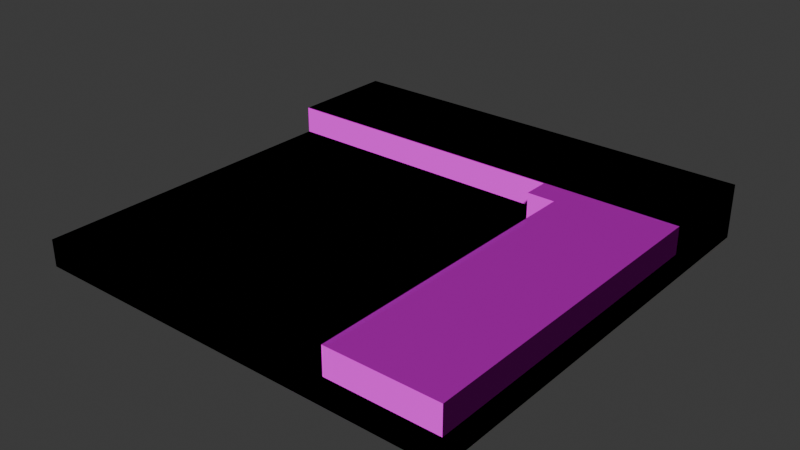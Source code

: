 # Source: grid-models.blend  (saved by Blender 5.0.119; exported with 4.5.12 LTS)
import bpy
from mathutils import Matrix  # noqa: F401  (used for matrix-valued properties, if any)

bpy.ops.wm.read_factory_settings(use_empty=True)
scene = bpy.context.scene
scene.name = 'Scene'

# ---- collections
col_collection = bpy.data.collections.new('Collection'); scene.collection.children.link(col_collection)

# ---- images (referenced by path relative to the original .blend; pixels are not part of the script)
import os
ASSET_DIR = os.environ.get("B2B_ASSET_DIR", "")  # directory of the original .blend (textures are referenced by path, not embedded)
HERE = os.path.dirname(os.path.abspath(__file__))  # packed textures are extracted next to this script under _unpacked/

def load_image(name, relpath, width, height, colorspace="sRGB"):
    """Load a texture the original file referenced (path relative to the .blend, or extracted next to this script)."""
    p = next((c for c in (os.path.join(HERE, relpath), os.path.join(ASSET_DIR, relpath)) if relpath and os.path.exists(c)), "")
    if p:
        img = bpy.data.images.load(p, check_existing=True)
        img.name = name
    else:  # same state as the original file: an image datablock whose file is absent (Cycles renders it pink)
        img = bpy.data.images.new(name, width, height)
        img.source = "FILE"
        img.filepath = "//" + (relpath or name)
    img.colorspace_settings.name = colorspace
    return img
img_road_tiles_png = load_image('road-tiles.png', 'road-tiles.png', 1024, 1024, 'sRGB')
img_road_tiles_n_png = load_image('road-tiles_n.png', 'road-tiles_n.png', 1024, 1024, 'Non-Color')
img_road_tiles_png_001 = load_image('road-tiles.png.001', 'road-tiles.png', 1024, 1024, 'sRGB')
img_road_tiles_n_png_001 = load_image('road-tiles_n.png.001', 'road-tiles_n.png', 1024, 1024, 'Non-Color')
img_road_tiles_png_003 = load_image('road-tiles.png.003', 'road-tiles.png', 1024, 1024, 'sRGB')
img_road_tiles_n_png_003 = load_image('road-tiles_n.png.003', 'road-tiles_n.png', 1024, 1024, 'Non-Color')
img_road_tiles_png_004 = load_image('road-tiles.png.004', 'road-tiles.png', 1024, 1024, 'sRGB')
img_road_tiles_n_png_004 = load_image('road-tiles_n.png.004', 'road-tiles_n.png', 1024, 1024, 'Non-Color')
img_road_tiles_png_005 = load_image('road-tiles.png.005', 'road-tiles.png', 1024, 1024, 'sRGB')
img_road_tiles_n_png_005 = load_image('road-tiles_n.png.005', 'road-tiles_n.png', 1024, 1024, 'Non-Color')
img_road_tiles_png_006 = load_image('road-tiles.png.006', 'road-tiles.png', 1024, 1024, 'sRGB')
img_road_tiles_n_png_006 = load_image('road-tiles_n.png.006', 'road-tiles_n.png', 1024, 1024, 'Non-Color')
img_road_tiles_png_007 = load_image('road-tiles.png.007', 'road-tiles.png', 1024, 1024, 'sRGB')
img_road_tiles_n_png_007 = load_image('road-tiles_n.png.007', 'road-tiles_n.png', 1024, 1024, 'Non-Color')
img_road_tiles_png_008 = load_image('road-tiles.png.008', 'road-tiles.png', 1024, 1024, 'sRGB')
img_road_tiles_n_png_008 = load_image('road-tiles_n.png.008', 'road-tiles_n.png', 1024, 1024, 'Non-Color')
img_road_tiles_png_009 = load_image('road-tiles.png.009', 'road-tiles.png', 1024, 1024, 'sRGB')
img_road_tiles_n_png_009 = load_image('road-tiles_n.png.009', 'road-tiles_n.png', 1024, 1024, 'Non-Color')
img_road_tiles_png_010 = load_image('road-tiles.png.010', 'road-tiles.png', 1024, 1024, 'sRGB')
img_road_tiles_n_png_010 = load_image('road-tiles_n.png.010', 'road-tiles_n.png', 1024, 1024, 'Non-Color')
img_road_tiles_png_011 = load_image('road-tiles.png.011', 'road-tiles.png', 1024, 1024, 'sRGB')
img_road_tiles_n_png_011 = load_image('road-tiles_n.png.011', 'road-tiles_n.png', 1024, 1024, 'Non-Color')

# ---- materials (node trees are filled in below, after node groups)
mat_material_001 = bpy.data.materials.new('Material.001')
mat_material_002 = bpy.data.materials.new('Material.002')
mat_material_004 = bpy.data.materials.new('Material.004')
mat_material_005 = bpy.data.materials.new('Material.005')
mat_material_006 = bpy.data.materials.new('Material.006')
mat_material_007 = bpy.data.materials.new('Material.007')
mat_material_008 = bpy.data.materials.new('Material.008')
mat_material_009 = bpy.data.materials.new('Material.009')
mat_material_010 = bpy.data.materials.new('Material.010')
mat_material_011 = bpy.data.materials.new('Material.011')
mat_material_012 = bpy.data.materials.new('Material.012')

# ---- material node trees
mat_material_001.use_nodes = True; mat_material_001.node_tree.nodes.clear()
_N = mat_material_001.node_tree.nodes; _L = mat_material_001.node_tree.links
n0 = _N.new('ShaderNodeBsdfPrincipled'); n0.name = 'Principled BSDF'; n0.location = (310, 371)
n0.inputs[2].default_value = 1.0
n0.inputs[13].default_value = 0.0
n0.inputs[25].default_value = 1.0
n1 = _N.new('ShaderNodeOutputMaterial'); n1.name = 'Material Output'; n1.location = (710, 371)
n2 = _N.new('ShaderNodeTexImage'); n2.name = 'Image Texture'; n2.location = (-386, 373)
n2.image = img_road_tiles_png
n2.interpolation = 'Closest'
n3 = _N.new('ShaderNodeNormalMap'); n3.name = 'Normal Map'; n3.location = (89, 146)
n4 = _N.new('ShaderNodeTexImage'); n4.name = 'Image Texture.001'; n4.location = (-389, 68)
n4.image = img_road_tiles_n_png
n4.interpolation = 'Closest'
_L.new(n0.outputs[0], n1.inputs[0])
_L.new(n2.outputs[0], n0.inputs[0])
_L.new(n3.outputs[0], n0.inputs[5])
_L.new(n4.outputs[0], n3.inputs[1])
n1.is_active_output = True
mat_material_002.use_nodes = True; mat_material_002.node_tree.nodes.clear()
_N = mat_material_002.node_tree.nodes; _L = mat_material_002.node_tree.links
n0 = _N.new('ShaderNodeBsdfPrincipled'); n0.name = 'Principled BSDF'; n0.location = (310, 371)
n0.inputs[2].default_value = 1.0
n0.inputs[13].default_value = 0.0
n0.inputs[25].default_value = 1.0
n1 = _N.new('ShaderNodeOutputMaterial'); n1.name = 'Material Output'; n1.location = (710, 371)
n2 = _N.new('ShaderNodeTexImage'); n2.name = 'Image Texture'; n2.location = (-386, 373)
n2.image = img_road_tiles_png_001
n2.interpolation = 'Closest'
n3 = _N.new('ShaderNodeNormalMap'); n3.name = 'Normal Map'; n3.location = (89, 146)
n4 = _N.new('ShaderNodeTexImage'); n4.name = 'Image Texture.001'; n4.location = (-389, 68)
n4.image = img_road_tiles_n_png_001
n4.interpolation = 'Closest'
_L.new(n0.outputs[0], n1.inputs[0])
_L.new(n2.outputs[0], n0.inputs[0])
_L.new(n3.outputs[0], n0.inputs[5])
_L.new(n4.outputs[0], n3.inputs[1])
n1.is_active_output = True
mat_material_004.use_nodes = True; mat_material_004.node_tree.nodes.clear()
_N = mat_material_004.node_tree.nodes; _L = mat_material_004.node_tree.links
n0 = _N.new('ShaderNodeBsdfPrincipled'); n0.name = 'Principled BSDF'; n0.location = (310, 371)
n0.inputs[2].default_value = 1.0
n0.inputs[13].default_value = 0.0
n0.inputs[25].default_value = 1.0
n1 = _N.new('ShaderNodeOutputMaterial'); n1.name = 'Material Output'; n1.location = (710, 371)
n2 = _N.new('ShaderNodeTexImage'); n2.name = 'Image Texture'; n2.location = (-386, 373)
n2.image = img_road_tiles_png_003
n2.interpolation = 'Closest'
n3 = _N.new('ShaderNodeNormalMap'); n3.name = 'Normal Map'; n3.location = (89, 146)
n4 = _N.new('ShaderNodeTexImage'); n4.name = 'Image Texture.001'; n4.location = (-389, 68)
n4.image = img_road_tiles_n_png_003
n4.interpolation = 'Closest'
_L.new(n0.outputs[0], n1.inputs[0])
_L.new(n2.outputs[0], n0.inputs[0])
_L.new(n3.outputs[0], n0.inputs[5])
_L.new(n4.outputs[0], n3.inputs[1])
n1.is_active_output = True
mat_material_005.use_nodes = True; mat_material_005.node_tree.nodes.clear()
_N = mat_material_005.node_tree.nodes; _L = mat_material_005.node_tree.links
n0 = _N.new('ShaderNodeBsdfPrincipled'); n0.name = 'Principled BSDF'; n0.location = (310, 371)
n0.inputs[2].default_value = 1.0
n0.inputs[13].default_value = 0.0
n0.inputs[25].default_value = 1.0
n1 = _N.new('ShaderNodeOutputMaterial'); n1.name = 'Material Output'; n1.location = (710, 371)
n2 = _N.new('ShaderNodeTexImage'); n2.name = 'Image Texture'; n2.location = (-386, 373)
n2.image = img_road_tiles_png_004
n2.interpolation = 'Closest'
n3 = _N.new('ShaderNodeNormalMap'); n3.name = 'Normal Map'; n3.location = (89, 146)
n4 = _N.new('ShaderNodeTexImage'); n4.name = 'Image Texture.001'; n4.location = (-389, 68)
n4.image = img_road_tiles_n_png_004
n4.interpolation = 'Closest'
_L.new(n0.outputs[0], n1.inputs[0])
_L.new(n2.outputs[0], n0.inputs[0])
_L.new(n3.outputs[0], n0.inputs[5])
_L.new(n4.outputs[0], n3.inputs[1])
n1.is_active_output = True
mat_material_006.use_nodes = True; mat_material_006.node_tree.nodes.clear()
_N = mat_material_006.node_tree.nodes; _L = mat_material_006.node_tree.links
n0 = _N.new('ShaderNodeBsdfPrincipled'); n0.name = 'Principled BSDF'; n0.location = (310, 371)
n0.inputs[2].default_value = 1.0
n0.inputs[13].default_value = 0.0
n0.inputs[25].default_value = 1.0
n1 = _N.new('ShaderNodeOutputMaterial'); n1.name = 'Material Output'; n1.location = (710, 371)
n2 = _N.new('ShaderNodeTexImage'); n2.name = 'Image Texture'; n2.location = (-386, 373)
n2.image = img_road_tiles_png_005
n2.interpolation = 'Closest'
n3 = _N.new('ShaderNodeNormalMap'); n3.name = 'Normal Map'; n3.location = (89, 146)
n4 = _N.new('ShaderNodeTexImage'); n4.name = 'Image Texture.001'; n4.location = (-389, 68)
n4.image = img_road_tiles_n_png_005
n4.interpolation = 'Closest'
_L.new(n0.outputs[0], n1.inputs[0])
_L.new(n2.outputs[0], n0.inputs[0])
_L.new(n3.outputs[0], n0.inputs[5])
_L.new(n4.outputs[0], n3.inputs[1])
n1.is_active_output = True
mat_material_007.use_nodes = True; mat_material_007.node_tree.nodes.clear()
_N = mat_material_007.node_tree.nodes; _L = mat_material_007.node_tree.links
n0 = _N.new('ShaderNodeBsdfPrincipled'); n0.name = 'Principled BSDF'; n0.location = (310, 371)
n0.inputs[2].default_value = 1.0
n0.inputs[13].default_value = 0.0
n0.inputs[25].default_value = 1.0
n1 = _N.new('ShaderNodeOutputMaterial'); n1.name = 'Material Output'; n1.location = (710, 371)
n2 = _N.new('ShaderNodeTexImage'); n2.name = 'Image Texture'; n2.location = (-386, 373)
n2.image = img_road_tiles_png_006
n2.interpolation = 'Closest'
n3 = _N.new('ShaderNodeNormalMap'); n3.name = 'Normal Map'; n3.location = (89, 146)
n4 = _N.new('ShaderNodeTexImage'); n4.name = 'Image Texture.001'; n4.location = (-389, 68)
n4.image = img_road_tiles_n_png_006
n4.interpolation = 'Closest'
_L.new(n0.outputs[0], n1.inputs[0])
_L.new(n2.outputs[0], n0.inputs[0])
_L.new(n3.outputs[0], n0.inputs[5])
_L.new(n4.outputs[0], n3.inputs[1])
n1.is_active_output = True
mat_material_008.use_nodes = True; mat_material_008.node_tree.nodes.clear()
_N = mat_material_008.node_tree.nodes; _L = mat_material_008.node_tree.links
n0 = _N.new('ShaderNodeBsdfPrincipled'); n0.name = 'Principled BSDF'; n0.location = (310, 371)
n0.inputs[2].default_value = 1.0
n0.inputs[13].default_value = 0.0
n0.inputs[25].default_value = 1.0
n1 = _N.new('ShaderNodeOutputMaterial'); n1.name = 'Material Output'; n1.location = (710, 371)
n2 = _N.new('ShaderNodeTexImage'); n2.name = 'Image Texture'; n2.location = (-386, 373)
n2.image = img_road_tiles_png_007
n2.interpolation = 'Closest'
n3 = _N.new('ShaderNodeNormalMap'); n3.name = 'Normal Map'; n3.location = (89, 146)
n4 = _N.new('ShaderNodeTexImage'); n4.name = 'Image Texture.001'; n4.location = (-389, 68)
n4.image = img_road_tiles_n_png_007
n4.interpolation = 'Closest'
_L.new(n0.outputs[0], n1.inputs[0])
_L.new(n2.outputs[0], n0.inputs[0])
_L.new(n3.outputs[0], n0.inputs[5])
_L.new(n4.outputs[0], n3.inputs[1])
n1.is_active_output = True
mat_material_009.use_nodes = True; mat_material_009.node_tree.nodes.clear()
_N = mat_material_009.node_tree.nodes; _L = mat_material_009.node_tree.links
n0 = _N.new('ShaderNodeBsdfPrincipled'); n0.name = 'Principled BSDF'; n0.location = (310, 371)
n0.inputs[2].default_value = 1.0
n0.inputs[13].default_value = 0.0
n0.inputs[25].default_value = 1.0
n1 = _N.new('ShaderNodeOutputMaterial'); n1.name = 'Material Output'; n1.location = (710, 371)
n2 = _N.new('ShaderNodeTexImage'); n2.name = 'Image Texture'; n2.location = (-386, 373)
n2.image = img_road_tiles_png_008
n2.interpolation = 'Closest'
n3 = _N.new('ShaderNodeNormalMap'); n3.name = 'Normal Map'; n3.location = (89, 146)
n4 = _N.new('ShaderNodeTexImage'); n4.name = 'Image Texture.001'; n4.location = (-389, 68)
n4.image = img_road_tiles_n_png_008
n4.interpolation = 'Closest'
_L.new(n0.outputs[0], n1.inputs[0])
_L.new(n2.outputs[0], n0.inputs[0])
_L.new(n3.outputs[0], n0.inputs[5])
_L.new(n4.outputs[0], n3.inputs[1])
n1.is_active_output = True
mat_material_010.use_nodes = True; mat_material_010.node_tree.nodes.clear()
_N = mat_material_010.node_tree.nodes; _L = mat_material_010.node_tree.links
n0 = _N.new('ShaderNodeBsdfPrincipled'); n0.name = 'Principled BSDF'; n0.location = (310, 371)
n0.inputs[2].default_value = 1.0
n0.inputs[13].default_value = 0.0
n0.inputs[25].default_value = 1.0
n1 = _N.new('ShaderNodeOutputMaterial'); n1.name = 'Material Output'; n1.location = (710, 371)
n2 = _N.new('ShaderNodeTexImage'); n2.name = 'Image Texture'; n2.location = (-386, 373)
n2.image = img_road_tiles_png_009
n2.interpolation = 'Closest'
n3 = _N.new('ShaderNodeNormalMap'); n3.name = 'Normal Map'; n3.location = (89, 146)
n4 = _N.new('ShaderNodeTexImage'); n4.name = 'Image Texture.001'; n4.location = (-389, 68)
n4.image = img_road_tiles_n_png_009
n4.interpolation = 'Closest'
_L.new(n0.outputs[0], n1.inputs[0])
_L.new(n2.outputs[0], n0.inputs[0])
_L.new(n3.outputs[0], n0.inputs[5])
_L.new(n4.outputs[0], n3.inputs[1])
n1.is_active_output = True
mat_material_011.use_nodes = True; mat_material_011.node_tree.nodes.clear()
_N = mat_material_011.node_tree.nodes; _L = mat_material_011.node_tree.links
n0 = _N.new('ShaderNodeBsdfPrincipled'); n0.name = 'Principled BSDF'; n0.location = (310, 371)
n0.inputs[2].default_value = 1.0
n0.inputs[13].default_value = 0.0
n0.inputs[25].default_value = 1.0
n1 = _N.new('ShaderNodeOutputMaterial'); n1.name = 'Material Output'; n1.location = (710, 371)
n2 = _N.new('ShaderNodeTexImage'); n2.name = 'Image Texture'; n2.location = (-386, 373)
n2.image = img_road_tiles_png_010
n2.interpolation = 'Closest'
n3 = _N.new('ShaderNodeNormalMap'); n3.name = 'Normal Map'; n3.location = (89, 146)
n4 = _N.new('ShaderNodeTexImage'); n4.name = 'Image Texture.001'; n4.location = (-389, 68)
n4.image = img_road_tiles_n_png_010
n4.interpolation = 'Closest'
_L.new(n0.outputs[0], n1.inputs[0])
_L.new(n2.outputs[0], n0.inputs[0])
_L.new(n3.outputs[0], n0.inputs[5])
_L.new(n4.outputs[0], n3.inputs[1])
n1.is_active_output = True
mat_material_012.use_nodes = True; mat_material_012.node_tree.nodes.clear()
_N = mat_material_012.node_tree.nodes; _L = mat_material_012.node_tree.links
n0 = _N.new('ShaderNodeBsdfPrincipled'); n0.name = 'Principled BSDF'; n0.location = (310, 371)
n0.inputs[2].default_value = 1.0
n0.inputs[13].default_value = 0.0
n0.inputs[25].default_value = 1.0
n1 = _N.new('ShaderNodeOutputMaterial'); n1.name = 'Material Output'; n1.location = (710, 371)
n2 = _N.new('ShaderNodeTexImage'); n2.name = 'Image Texture'; n2.location = (-386, 373)
n2.image = img_road_tiles_png_011
n2.interpolation = 'Closest'
n3 = _N.new('ShaderNodeNormalMap'); n3.name = 'Normal Map'; n3.location = (89, 146)
n4 = _N.new('ShaderNodeTexImage'); n4.name = 'Image Texture.001'; n4.location = (-389, 68)
n4.image = img_road_tiles_n_png_011
n4.interpolation = 'Closest'
_L.new(n0.outputs[0], n1.inputs[0])
_L.new(n2.outputs[0], n0.inputs[0])
_L.new(n3.outputs[0], n0.inputs[5])
_L.new(n4.outputs[0], n3.inputs[1])
n1.is_active_output = True

# ---- world
world_world = bpy.data.worlds.new('World'); scene.world = world_world
world_world.use_nodes = True; world_world.node_tree.nodes.clear()
_N = world_world.node_tree.nodes; _L = world_world.node_tree.links
n0 = _N.new('ShaderNodeOutputWorld'); n0.name = 'World Output'; n0.location = (200, 100)
n1 = _N.new('ShaderNodeBackground'); n1.name = 'Background'; n1.location = (-200, 100)
n1.inputs[0].default_value = (0.05088, 0.05088, 0.05088, 1.0)
_L.new(n1.outputs[0], n0.inputs[0])
n0.is_active_output = True
world_world.color = (0.05088, 0.05088, 0.05088)
world_world.sun_shadow_jitter_overblur = 0.0

# ---- meshes
me_plane = bpy.data.meshes.new('Plane')
me_plane.from_pydata([(-0.8, -0.8, 0.0), (0.8, -0.8, 0.0), (-0.8, 0.8, 0.0), (0.8, 0.8, 0.0), (-0.8, 0.8, 0.1), (-0.8, -0.8, 0.1), (0.8, -0.8, 0.1), (0.8, 0.8, 0.1)], [], [(0, 2, 3, 1), (5, 6, 7, 4), (1, 3, 7, 6), (2, 0, 5, 4), (3, 2, 4, 7), (0, 1, 6, 5)])
_uv = me_plane.uv_layers.new(name='UVMap')
_uv.uv.foreach_set('vector', [0.0, 0.0, 0.25, 0.0, 0.25, 0.3333, 0.0, 0.3333, 0.0, 0.3333, 0.0, 0.0, 0.25, 0.0, 0.25, 0.3333, 0.0, 0.0, 0.25, 0.0, 0.25, 0.02083, 0.0, 0.02083, 0.25, 0.3333, 0.0, 0.3333, 0.0, 0.3125, 0.25, 0.3125, 0.2344, 0.3333, 0.2344, 0.0, 0.25, 0.0, 0.25, 0.3333, 0.0, 0.3333, 0.0, 0.0, 0.01562, 0.0, 0.01562, 0.3333])
me_plane.materials.append(mat_material_001)
me_plane.update()
me_plane_001 = bpy.data.meshes.new('Plane.001')
me_plane_001.from_pydata([(-0.8, -0.8, 0.0), (0.8, -0.8, 0.0), (-0.8, 0.8, 0.0), (0.8, 0.8, 0.0), (-0.8, 0.8, 0.1), (-0.8, -0.8, 0.1), (0.8, -0.8, 0.1), (0.8, 0.8, 0.1)], [], [(0, 2, 3, 1), (5, 6, 7, 4), (1, 3, 7, 6), (2, 0, 5, 4), (3, 2, 4, 7), (0, 1, 6, 5)])
_uv = me_plane_001.uv_layers.new(name='UVMap')
_uv.uv.foreach_set('vector', [0.0, 0.6667, 0.0, 0.3333, 0.25, 0.3333, 0.25, 0.6667, 0.0, 0.6667, 0.0, 0.3333, 0.25, 0.3333, 0.25, 0.6667, 0.0, 0.3333, 0.25, 0.3333, 0.25, 0.3542, 0.0, 0.3542, 0.25, 0.6667, 0.0, 0.6667, 0.0, 0.6458, 0.25, 0.6458, 0.2344, 0.6667, 0.2344, 0.3333, 0.25, 0.3333, 0.25, 0.6667, 0.0, 0.6667, 0.0, 0.3333, 0.01562, 0.3333, 0.01562, 0.6667])
me_plane_001.materials.append(mat_material_002)
me_plane_001.update()
me_plane_003 = bpy.data.meshes.new('Plane.003')
me_plane_003.from_pydata([(-0.8, -0.8, 0.0), (0.8, -0.8, 0.0), (-0.8, 0.8, 0.0), (0.8, 0.8, 0.0), (-0.8, -0.8, 0.1), (0.8, -0.8, 0.1), (-0.8, 0.4, 0.0), (0.8, 0.4, 0.0), (-0.8, 0.4, 0.1), (0.8, 0.4, 0.1), (0.8, 0.4, 0.2), (0.8, 0.8, 0.2), (-0.8, 0.8, 0.2), (-0.8, 0.4, 0.2)], [], [(6, 2, 3, 7), (3, 2, 12, 11), (6, 0, 4, 8), (2, 6, 8, 13, 12), (0, 1, 5, 4), (1, 7, 9, 5), (4, 5, 9, 8), (0, 6, 7, 1), (13, 10, 11, 12), (8, 9, 10, 13), (3, 11, 10, 9, 7)])
_uv = me_plane_003.uv_layers.new(name='UVMap')
_uv.uv.foreach_set('vector', [0.4375, 0.0, 0.5, 0.0, 0.5, 0.3333, 0.4375, 0.3333, 0.4844, 0.3333, 0.4844, 0.0, 0.5, 0.0, 0.5, 0.3333, 0.4375, 0.3333, 0.25, 0.3333, 0.25, 0.3125, 0.4375, 0.3125, 0.5, 0.3333, 0.4375, 0.3333, 0.4375, 0.3125, 0.4375, 0.3125, 0.5, 0.3125, 0.25, 0.3333, 0.25, 0.0, 0.2656, 0.0, 0.2656, 0.3333, 0.25, 0.0, 0.4375, 0.0, 0.4375, 0.02083, 0.25, 0.02083, 0.25, 0.3333, 0.25, 0.0, 0.4375, 0.0, 0.4375, 0.3333, 0.25, 0.0, 0.4375, 0.0, 0.4375, 0.3333, 0.25, 0.3333, 0.4375, 0.3333, 0.4375, 0.0, 0.5, 0.0, 0.5, 0.3333, 0.4375, 0.3333, 0.4375, 0.0, 0.4531, 0.0, 0.4531, 0.3333, 0.5, 0.0, 0.5, 0.02083, 0.4375, 0.02083, 0.4375, 0.02083, 0.4375, 0.0])
me_plane_003.materials.append(mat_material_004)
me_plane_003.update()
me_plane_004 = bpy.data.meshes.new('Plane.004')
me_plane_004.from_pydata([(-0.8, -0.8, 0.0), (0.8, -0.8, 0.0), (-0.8, 0.8, 0.0), (0.8, 0.8, 0.0), (-0.8, 0.8, 0.1), (-0.8, -0.8, 0.1), (0.8, -0.8, 0.1), (0.8, 0.8, 0.1), (0.4, -0.8, 0.0), (0.4, 0.8, 0.0), (0.4, -0.8, 0.1), (0.4, 0.8, 0.1), (0.5, -0.8, 0.0), (0.5, -0.8, 0.1), (0.5, 0.8, 0.0), (0.6, -0.8, 0.0), (0.6, -0.8, 0.1), (0.6, 0.8, 0.0), (-0.8, 0.4, 0.0), (0.8, 0.4, 0.0), (-0.8, 0.4, 0.1), (0.8, 0.4, 0.1), (0.5, 0.8, 0.2), (0.6, 0.8, 0.2), (0.8, 0.4, 0.2), (0.4, 0.6, 0.2), (0.6, 0.4, 0.1), (0.6, 0.4, 0.0), (0.8, 0.5, 0.0), (0.6, 0.4, 0.2), (0.5, 0.5, 0.1), (0.6, 0.5, 0.1), (-0.8, 0.5, 0.0), (-0.8, 0.5, 0.1), (0.4, 0.8, 0.2), (0.5, 0.5, 0.0), (0.6, 0.5, 0.0), (0.8, 0.6, 0.0), (0.4, 0.6, 0.1), (0.5, 0.6, 0.1), (0.8, 0.8, 0.2), (-0.8, 0.6, 0.0), (-0.8, 0.6, 0.1), (0.4, 0.6, 0.0), (0.5, 0.6, 0.0), (0.8, 0.6, 0.2), (0.8, 0.5, 0.2), (0.6, 0.5, 0.2), (0.5, 0.5, 0.2), (0.5, 0.6, 0.2)], [], [(45, 40, 23, 22, 34, 25, 49, 48, 47, 29, 24, 46), (31, 26, 29, 47), (9, 2, 4, 11), (38, 39, 49, 25), (11, 38, 25, 34), (17, 3, 37, 28, 19, 27, 36, 35, 44, 43, 9, 14), (22, 23, 40, 7, 3, 17, 14, 9, 11, 34), (45, 46, 24, 21, 19, 28, 37, 3, 7, 40), (26, 21, 24, 29), (1, 19, 21, 6), (35, 36, 27, 19, 1, 15, 12, 8, 0, 18, 32, 41, 2, 9, 43, 44), (39, 30, 48, 49), (15, 1, 6, 16, 13, 10, 5, 0, 8, 12), (30, 31, 47, 48), (5, 10, 13, 16, 6, 21, 26, 31, 30, 39, 38, 11, 4, 42, 33, 20), (18, 0, 5, 20, 33, 42, 4, 2, 41, 32)])
_uv = me_plane_004.uv_layers.new(name='UVMap')
_uv.uv.foreach_set('vector', [0.4688, 0.3333, 0.5, 0.3333, 0.5, 0.3958, 0.5, 0.3958, 0.5, 0.4167, 0.4688, 0.4167, 0.4688, 0.3958, 0.4531, 0.3958, 0.4531, 0.375, 0.4375, 0.375, 0.4375, 0.3333, 0.4531, 0.3333, 0.5, 0.3958, 0.5, 0.4167, 0.4688, 0.4167, 0.4688, 0.3958, 0.5, 0.4167, 0.5, 0.6667, 0.4844, 0.6667, 0.4844, 0.4167, 0.5, 0.3958, 0.5, 0.4167, 0.4688, 0.4167, 0.4688, 0.3958, 0.5, 0.3958, 0.5, 0.4167, 0.4688, 0.4167, 0.4688, 0.3958, 0.4688, 0.3333, 0.5, 0.3333, 0.5, 0.3958, 0.5, 0.3958, 0.5, 0.4167, 0.4688, 0.4167, 0.4688, 0.3958, 0.4531, 0.3958, 0.4531, 0.375, 0.4375, 0.375, 0.4375, 0.3333, 0.4531, 0.3333, 0.4844, 0.3958, 0.4844, 0.3958, 0.4844, 0.3333, 0.4844, 0.3333, 0.5, 0.3333, 0.5, 0.3958, 0.5, 0.3958, 0.5, 0.4167, 0.4844, 0.4167, 0.4844, 0.4167, 0.4688, 0.3542, 0.4531, 0.3542, 0.4375, 0.3542, 0.4375, 0.3542, 0.4375, 0.3333, 0.4531, 0.3333, 0.4688, 0.3333, 0.5, 0.3333, 0.5, 0.3542, 0.5, 0.3542, 0.5, 0.3958, 0.5, 0.4167, 0.4688, 0.4167, 0.4688, 0.3958, 0.25, 0.3333, 0.4375, 0.3333, 0.4375, 0.3542, 0.25, 0.3542, 0.4531, 0.3958, 0.4688, 0.3958, 0.4688, 0.4167, 0.5, 0.4167, 0.5, 0.6667, 0.4688, 0.6667, 0.4531, 0.6667, 0.4375, 0.6667, 0.25, 0.6667, 0.25, 0.4167, 0.25, 0.3958, 0.25, 0.375, 0.25, 0.3333, 0.4375, 0.3333, 0.4375, 0.375, 0.4531, 0.375, 0.5, 0.3958, 0.5, 0.4167, 0.4688, 0.4167, 0.4688, 0.3958, 0.25, 0.375, 0.25, 0.3333, 0.2656, 0.3333, 0.2656, 0.375, 0.2656, 0.3958, 0.2656, 0.4167, 0.2656, 0.6667, 0.25, 0.6667, 0.25, 0.4167, 0.25, 0.3958, 0.5, 0.3958, 0.5, 0.4167, 0.4688, 0.4167, 0.4688, 0.3958, 0.25, 0.6667, 0.25, 0.4167, 0.25, 0.3958, 0.25, 0.375, 0.25, 0.3333, 0.4375, 0.3333, 0.4375, 0.375, 0.4531, 0.375, 0.4531, 0.3958, 0.4688, 0.3958, 0.4688, 0.4167, 0.5, 0.4167, 0.5, 0.6667, 0.4688, 0.6667, 0.4531, 0.6667, 0.4375, 0.6667, 0.4375, 0.6667, 0.25, 0.6667, 0.25, 0.6458, 0.4375, 0.6458, 0.4531, 0.6458, 0.4688, 0.6458, 0.5, 0.6458, 0.5, 0.6667, 0.4688, 0.6667, 0.4531, 0.6667])
me_plane_004.materials.append(mat_material_005)
me_plane_004.update()
me_plane_005 = bpy.data.meshes.new('Plane.005')
me_plane_005.from_pydata([(-0.8, -0.8, 0.0), (0.8, -0.8, 0.0), (-0.8, 0.8, 0.0), (-0.8, -0.8, 0.1), (0.6, 0.8, 0.0), (0.8, 0.6, 0.0), (0.7, 0.6, 0.0), (0.6, 0.7, 0.0), (0.7, 0.7, 0.0), (0.4019, -0.8, 0.1), (-0.8, 0.3966, 0.1), (0.2998, 0.3966, 0.1), (0.2998, 0.3008, 0.1), (0.4019, 0.3008, 0.1), (0.4013, -0.8, 0.0), (-0.8, 0.3991, 0.0), (0.6, 0.8, 0.2), (-0.8, 0.8, 0.2), (0.6, 0.7, 0.2), (0.8, -0.8, 0.2), (0.8, 0.6, 0.2), (0.4019, -0.8, 0.2), (0.7, 0.6, 0.2), (0.7, 0.7, 0.2), (-0.8, 0.3966, 0.2), (0.2998, 0.3966, 0.2), (0.2998, 0.3008, 0.2), (0.4019, 0.3008, 0.2)], [], [(1, 5, 20, 19), (8, 23, 22, 6), (5, 6, 22, 20), (0, 3, 10, 15), (7, 4, 16, 18), (7, 18, 23, 8), (1, 19, 21, 9, 14), (0, 15, 2, 4, 7, 8, 6, 5, 1, 14), (9, 13, 12, 11, 10, 3), (14, 9, 3, 0), (4, 2, 17, 16), (18, 16, 17, 24, 25, 26, 27, 21, 19, 20, 22, 23), (11, 12, 26, 25), (12, 13, 27, 26), (13, 9, 21, 27), (10, 11, 25, 24), (15, 10, 24, 17, 2)])
_uv = me_plane_005.uv_layers.new(name='UVMap')
_uv.uv.foreach_set('vector', [0.25, 0.6667, 0.4688, 0.6667, 0.4688, 0.6875, 0.25, 0.6875, 0.5, 0.75, 0.4844, 0.75, 0.4844, 0.7083, 0.5, 0.7083, 0.5, 0.7083, 0.5, 0.7292, 0.4844, 0.7292, 0.4844, 0.7083, 0.25, 1.0, 0.25, 0.9792, 0.437, 0.9792, 0.4374, 1.0, 0.5, 0.7083, 0.5, 0.7292, 0.4844, 0.7292, 0.4844, 0.7083, 0.5, 0.75, 0.4844, 0.75, 0.4844, 0.7083, 0.5, 0.7083, 0.25, 0.6667, 0.2656, 0.6667, 0.2656, 0.7496, 0.2656, 0.7496, 0.25, 0.7496, 0.25, 1.0, 0.25, 0.7502, 0.25, 0.6667, 0.4688, 0.6667, 0.4688, 0.6875, 0.4844, 0.6875, 0.4844, 0.7083, 0.5, 0.7083, 0.5, 1.0, 0.4376, 1.0, 0.25, 0.7496, 0.422, 0.7496, 0.422, 0.7709, 0.437, 0.7709, 0.437, 1.0, 0.25, 1.0, 0.25, 0.7496, 0.2656, 0.7496, 0.2656, 1.0, 0.25, 1.0, 0.5, 0.7083, 0.5, 1.0, 0.4844, 1.0, 0.4844, 0.7083, 0.4844, 0.7083, 0.5, 0.7083, 0.5, 1.0, 0.437, 1.0, 0.437, 0.7709, 0.422, 0.7709, 0.422, 0.7496, 0.25, 0.7496, 0.25, 0.6667, 0.4688, 0.6667, 0.4688, 0.6875, 0.4844, 0.6875, 0.3906, 0.75, 0.3906, 0.7292, 0.4219, 0.7292, 0.4219, 0.75, 0.422, 0.7709, 0.422, 0.7496, 0.422, 0.7496, 0.422, 0.7709, 0.422, 0.7496, 0.25, 0.7496, 0.25, 0.7496, 0.422, 0.7496, 0.4375, 0.9792, 0.4375, 0.7917, 0.4531, 0.7917, 0.4531, 0.9792, 0.4374, 1.0, 0.437, 0.9792, 0.437, 0.9792, 0.5, 0.9792, 0.5, 1.0])
me_plane_005.materials.append(mat_material_006)
me_plane_005.update()
me_plane_006 = bpy.data.meshes.new('Plane.006')
me_plane_006.from_pydata([(0.8, -0.8, 0.0), (-0.8, 0.8, 0.0), (0.8, 0.8, 0.0), (-0.8, 0.8, 0.1), (0.8, -0.8, 0.1), (0.8, 0.8, 0.1), (-0.4, -0.8, 0.0), (-0.4, -0.8, 0.1), (-0.8, -0.4, 0.0), (-0.8, -0.4, 0.1), (-0.7, -0.4, 0.0), (-0.7, -0.4, 0.1), (-0.6, -0.6, 0.1), (-0.6, -0.6, 0.0), (-0.5, -0.6, 0.1), (-0.5, -0.6, 0.0), (-0.7, -0.5, 0.1), (-0.6, -0.5, 0.1), (-0.7, -0.5, 0.0), (-0.6, -0.5, 0.0), (-0.4, -0.7, 0.0), (-0.4, -0.7, 0.1), (-0.5, -0.7, 0.0), (-0.5, -0.7, 0.1)], [], [(6, 0, 4, 7), (2, 5, 4, 0), (1, 8, 9, 3), (18, 10, 8, 1, 2, 0, 6, 20, 22, 15, 13, 19), (5, 3, 9, 11, 16, 17, 12, 14, 23, 21, 7, 4), (1, 3, 5, 2), (7, 21, 20, 6), (21, 23, 22, 20), (23, 14, 15, 22), (14, 12, 13, 15), (19, 13, 12, 17), (18, 19, 17, 16), (16, 11, 10, 18), (11, 9, 8, 10)])
_uv = me_plane_006.uv_layers.new(name='UVMap')
_uv.uv.foreach_set('vector', [0.0, 0.9167, 0.0, 0.6667, 0.01562, 0.6667, 0.01562, 0.9167, 0.25, 0.6667, 0.25, 0.6875, 0.0, 0.6875, 0.0, 0.6667, 0.25, 1.0, 0.0625, 1.0, 0.0625, 0.9792, 0.25, 0.9792, 0.01563, 0.9375, 0.01563, 0.9167, 0.0, 0.9167, 0.0, 0.6667, 0.25, 0.6667, 0.25, 1.0, 0.0625, 1.0, 0.0625, 0.9792, 0.04688, 0.9792, 0.04688, 0.9583, 0.03125, 0.9583, 0.03125, 0.9375, 0.25, 0.6667, 0.25, 1.0, 0.0625, 1.0, 0.0625, 0.9792, 0.04688, 0.9792, 0.04688, 0.9583, 0.03125, 0.9583, 0.03125, 0.9375, 0.01563, 0.9375, 0.01563, 0.9167, 0.0, 0.9167, 0.0, 0.6667, 0.25, 1.0, 0.2344, 1.0, 0.2344, 0.6667, 0.25, 0.6667, 0.4219, 0.7292, 0.4219, 0.7292, 0.4219, 0.7292, 0.4219, 0.7292, 0.4219, 0.7292, 0.4219, 0.7292, 0.4219, 0.7292, 0.4219, 0.7292, 0.4219, 0.7292, 0.4375, 0.7292, 0.4375, 0.7292, 0.4219, 0.7292, 0.4375, 0.7292, 0.4375, 0.7292, 0.4375, 0.7292, 0.4375, 0.7292, 0.4375, 0.7292, 0.4375, 0.7292, 0.4375, 0.7292, 0.4375, 0.7292, 0.4531, 0.7292, 0.4375, 0.7292, 0.4375, 0.7292, 0.4531, 0.7292, 0.4531, 0.7292, 0.4531, 0.7292, 0.4531, 0.7292, 0.4531, 0.7292, 0.4531, 0.7292, 0.4531, 0.7292, 0.4531, 0.7292, 0.4531, 0.7292])
me_plane_006.materials.append(mat_material_007)
me_plane_006.update()
me_plane_007 = bpy.data.meshes.new('Plane.007')
me_plane_007.from_pydata([(-0.8, -0.8, 0.0), (0.8, -0.8, 0.0), (-0.8, 0.8, 0.0), (0.8, 0.8, 0.0), (-0.8, 0.8, 0.1), (-0.8, -0.8, 0.1), (0.8, -0.8, 0.1), (0.8, 0.8, 0.1)], [], [(0, 2, 3, 1), (5, 6, 7, 4), (1, 3, 7, 6), (2, 0, 5, 4), (3, 2, 4, 7), (0, 1, 6, 5)])
_uv = me_plane_007.uv_layers.new(name='UVMap')
_uv.uv.foreach_set('vector', [0.5, 0.0, 0.75, 0.0, 0.75, 0.3333, 0.5, 0.3333, 0.5, 0.3333, 0.5, 0.0, 0.75, 0.0, 0.75, 0.3333, 0.5, 0.0, 0.75, 0.0, 0.75, 0.02083, 0.5, 0.02083, 0.75, 0.3333, 0.5, 0.3333, 0.5, 0.3125, 0.75, 0.3125, 0.7344, 0.3333, 0.7344, 0.0, 0.75, 0.0, 0.75, 0.3333, 0.5, 0.3333, 0.5, 0.0, 0.5156, 0.0, 0.5156, 0.3333])
me_plane_007.materials.append(mat_material_008)
me_plane_007.update()
me_plane_008 = bpy.data.meshes.new('Plane.008')
me_plane_008.from_pydata([(-0.8, -0.8, 0.0), (0.8, -0.8, 0.0), (-0.8, 0.8, 0.0), (0.8, 0.8, 0.0), (-0.8, 0.8, 0.1), (-0.8, -0.8, 0.1), (0.8, -0.8, 0.1), (0.8, 0.8, 0.1)], [], [(0, 2, 3, 1), (5, 6, 7, 4), (1, 3, 7, 6), (2, 0, 5, 4), (3, 2, 4, 7), (0, 1, 6, 5)])
_uv = me_plane_008.uv_layers.new(name='UVMap')
_uv.uv.foreach_set('vector', [0.5, 0.3333, 0.75, 0.3333, 0.75, 0.6667, 0.5, 0.6667, 0.5, 0.6667, 0.5, 0.3333, 0.75, 0.3333, 0.75, 0.6667, 0.5, 0.3333, 0.75, 0.3333, 0.75, 0.3542, 0.5, 0.3542, 0.75, 0.6667, 0.5, 0.6667, 0.5, 0.6458, 0.75, 0.6458, 0.7344, 0.6667, 0.7344, 0.3333, 0.75, 0.3333, 0.75, 0.6667, 0.5, 0.6667, 0.5, 0.3333, 0.5156, 0.3333, 0.5156, 0.6667])
me_plane_008.materials.append(mat_material_009)
me_plane_008.update()
me_plane_009 = bpy.data.meshes.new('Plane.009')
me_plane_009.from_pydata([(-0.8, -0.8, 0.0), (0.8, -0.8, 0.0), (-0.8, 0.8, 0.0), (0.8, 0.8, 0.0), (-0.8, 0.8, 0.1), (-0.8, -0.8, 0.1), (0.8, -0.8, 0.1), (0.8, 0.8, 0.1)], [], [(0, 2, 3, 1), (5, 6, 7, 4), (1, 3, 7, 6), (2, 0, 5, 4), (3, 2, 4, 7), (0, 1, 6, 5)])
_uv = me_plane_009.uv_layers.new(name='UVMap')
_uv.uv.foreach_set('vector', [0.75, 0.0, 1.0, 0.0, 1.0, 0.3333, 0.75, 0.3333, 0.75, 0.3333, 0.75, 0.0, 1.0, 0.0, 1.0, 0.3333, 0.75, 0.0, 1.0, 0.0, 1.0, 0.02083, 0.75, 0.02083, 1.0, 0.3333, 0.75, 0.3333, 0.75, 0.3125, 1.0, 0.3125, 0.9844, 0.3333, 0.9844, 0.0, 1.0, 0.0, 1.0, 0.3333, 0.75, 0.3333, 0.75, 0.0, 0.7656, 0.0, 0.7656, 0.3333])
me_plane_009.materials.append(mat_material_010)
me_plane_009.update()
me_plane_010 = bpy.data.meshes.new('Plane.010')
me_plane_010.from_pydata([(-0.8, -0.8, 0.0), (0.8, -0.8, 0.0), (-0.8, 0.8, 0.0), (0.8, 0.8, 0.0), (-0.8, 0.8, 0.1), (-0.8, -0.8, 0.1), (0.8, -0.8, 0.1), (0.8, 0.8, 0.1)], [], [(0, 2, 3, 1), (5, 6, 7, 4), (1, 3, 7, 6), (2, 0, 5, 4), (3, 2, 4, 7), (0, 1, 6, 5)])
_uv = me_plane_010.uv_layers.new(name='UVMap')
_uv.uv.foreach_set('vector', [0.75, 0.3333, 1.0, 0.3333, 1.0, 0.6667, 0.75, 0.6667, 0.75, 0.6667, 0.75, 0.3333, 1.0, 0.3333, 1.0, 0.6667, 0.75, 0.3333, 1.0, 0.3333, 1.0, 0.3542, 0.75, 0.3542, 1.0, 0.6667, 0.75, 0.6667, 0.75, 0.6458, 1.0, 0.6458, 0.9844, 0.6667, 0.9844, 0.3333, 1.0, 0.3333, 1.0, 0.6667, 0.75, 0.6667, 0.75, 0.3333, 0.7656, 0.3333, 0.7656, 0.6667])
me_plane_010.materials.append(mat_material_011)
me_plane_010.update()
me_plane_011 = bpy.data.meshes.new('Plane.011')
me_plane_011.from_pydata([(-0.8, -0.8, 0.0), (0.8, -0.8, 0.0), (-0.8, 0.8, 0.0), (0.8, 0.8, 0.0), (-0.8, 0.8, 0.1), (-0.8, -0.8, 0.1), (0.8, -0.8, 0.1), (0.8, 0.8, 0.1)], [], [(0, 2, 3, 1), (5, 6, 7, 4), (1, 3, 7, 6), (2, 0, 5, 4), (3, 2, 4, 7), (0, 1, 6, 5)])
_uv = me_plane_011.uv_layers.new(name='UVMap')
_uv.uv.foreach_set('vector', [0.0, 0.0, 0.25, 0.0, 0.25, 0.3333, 0.0, 0.3333, 0.0, 0.3333, 0.0, 0.0, 0.25, 0.0, 0.25, 0.3333, 0.0, 0.0, 0.25, 0.0, 0.25, 0.02083, 0.0, 0.02083, 0.25, 0.3333, 0.0, 0.3333, 0.0, 0.3125, 0.25, 0.3125, 0.2344, 0.3333, 0.2344, 0.0, 0.25, 0.0, 0.25, 0.3333, 0.0, 0.3333, 0.0, 0.0, 0.01562, 0.0, 0.01562, 0.3333])
me_plane_011.materials.append(mat_material_012)
me_plane_011.update()

# ---- objects
ob_floor_tile = bpy.data.objects.new('floor-tile', me_plane)
ob_p_2_col = bpy.data.objects.new('p-2-col', me_plane_001)
ob_p_4_col = bpy.data.objects.new('p-4-col', me_plane_003)
ob_p_5_col = bpy.data.objects.new('p-5-col', me_plane_004)
ob_p_6_col = bpy.data.objects.new('p-6-col', me_plane_005)
ob_p_3_col = bpy.data.objects.new('p-3-col', me_plane_006)
ob_r_1_col = bpy.data.objects.new('r-1-col', me_plane_007)
ob_r_2_col = bpy.data.objects.new('r-2-col', me_plane_008)
ob_r_3_col = bpy.data.objects.new('r-3-col', me_plane_009)
ob_r_4_col = bpy.data.objects.new('r-4-col', me_plane_010)
ob_p_1_col = bpy.data.objects.new('p-1-col', me_plane_011)

# ---- transforms, parenting, visibility, modifiers, constraints
ob_floor_tile.location = (0.0, 0.0, 0.0)
ob_floor_tile.lock_location = (True, True, True)
ob_floor_tile.lock_rotation = (True, False, False)
ob_floor_tile.lock_scale = (True, True, True)
ob_p_2_col.location = (0.0, 0.0, 0.0)
ob_p_2_col.lock_location = (True, True, True)
ob_p_2_col.lock_rotation = (True, False, False)
ob_p_2_col.lock_scale = (True, True, True)
ob_p_4_col.location = (0.0, 0.0, 0.0)
ob_p_4_col.lock_location = (True, True, True)
ob_p_4_col.lock_rotation = (True, False, False)
ob_p_4_col.lock_scale = (True, True, True)
ob_p_5_col.location = (0.0, 0.0, 0.0)
ob_p_5_col.lock_location = (True, True, True)
ob_p_5_col.lock_rotation = (True, False, False)
ob_p_5_col.lock_scale = (True, True, True)
ob_p_6_col.location = (0.0, 0.0, 0.0)
ob_p_6_col.lock_location = (True, True, True)
ob_p_6_col.lock_rotation = (True, False, False)
ob_p_6_col.lock_scale = (True, True, True)
ob_p_3_col.location = (0.0, 0.0, 0.0)
ob_p_3_col.lock_location = (True, True, True)
ob_p_3_col.lock_rotation = (True, False, False)
ob_p_3_col.lock_scale = (True, True, True)
ob_r_1_col.location = (0.0, 0.0, 0.0)
ob_r_1_col.lock_location = (True, True, True)
ob_r_1_col.lock_rotation = (True, False, False)
ob_r_1_col.lock_scale = (True, True, True)
ob_r_2_col.location = (0.0, 0.0, 0.0)
ob_r_2_col.lock_location = (True, True, True)
ob_r_2_col.lock_rotation = (True, False, False)
ob_r_2_col.lock_scale = (True, True, True)
ob_r_3_col.location = (0.0, 0.0, 0.0)
ob_r_3_col.lock_location = (True, True, True)
ob_r_3_col.lock_rotation = (True, False, False)
ob_r_3_col.lock_scale = (True, True, True)
ob_r_4_col.location = (0.0, 0.0, 0.0)
ob_r_4_col.lock_location = (True, True, True)
ob_r_4_col.lock_rotation = (True, False, False)
ob_r_4_col.lock_scale = (True, True, True)
ob_p_1_col.location = (0.0, 0.0, 0.0)
ob_p_1_col.lock_location = (True, True, True)
ob_p_1_col.lock_rotation = (True, False, False)
ob_p_1_col.lock_scale = (True, True, True)

# ---- collection membership
col_collection.objects.link(ob_floor_tile)
col_collection.objects.link(ob_p_2_col)
col_collection.objects.link(ob_p_4_col)
col_collection.objects.link(ob_p_5_col)
col_collection.objects.link(ob_p_6_col)
col_collection.objects.link(ob_p_3_col)
col_collection.objects.link(ob_r_1_col)
col_collection.objects.link(ob_r_2_col)
col_collection.objects.link(ob_r_3_col)
col_collection.objects.link(ob_r_4_col)
col_collection.objects.link(ob_p_1_col)

# ---- scene / render settings (as saved in the file)
scene.frame_start = 1; scene.frame_end = 250; scene.frame_set(1)
scene.render.engine = 'BLENDER_EEVEE_NEXT'
scene.render.bake_bias = 0.0
scene.render.bake_samples = 0
scene.cycles.sampling_pattern = 'TABULATED_SOBOL'
scene.eevee.use_volume_custom_range = False
bpy.context.view_layer.update()

# ---- added for rendering (the .blend has no active camera and no usable light): camera, sun
cam_auto = bpy.data.cameras.new('AutoCamera')
cam_auto.lens = 50.0
cam_auto.sensor_width = 36.0
cam_auto.clip_end = 1000.0
ob_auto_camera = bpy.data.objects.new('AutoCamera', cam_auto)
scene.collection.objects.link(ob_auto_camera)
ob_auto_camera.location = (2.10171, -2.52205, 1.78137)
ob_auto_camera.rotation_euler = (1.09748, -7.21219e-08, 0.694738)
scene.camera = ob_auto_camera
light_auto_sun = bpy.data.lights.new('AutoSun', 'SUN')
light_auto_sun.energy = 3.0
light_auto_sun.angle = 0.0523599
ob_auto_sun = bpy.data.objects.new('AutoSun', light_auto_sun)
scene.collection.objects.link(ob_auto_sun)
ob_auto_sun.rotation_euler = (0.872665, 0.174533, 0.523599)
bpy.context.view_layer.update()
